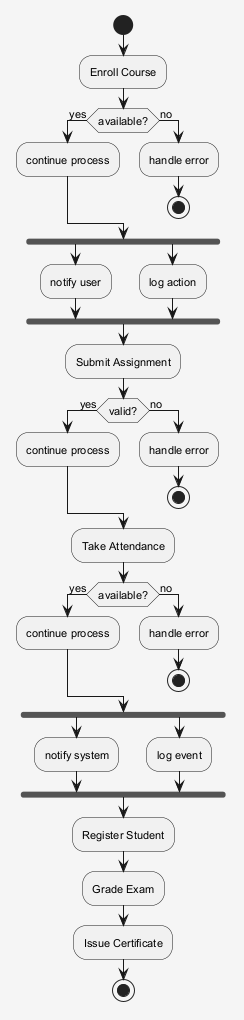

The diagram above was rendered by PlantUML. Its source (embedded in the PNG):
@startuml
skinparam shadowing false
skinparam backgroundColor #F5F5F5
skinparam defaultFontSize 11
start
:Enroll Course;
if (available?) then (yes)
:continue process;
else (no)
:handle error;
stop
endif
fork
:notify user;
fork again
:log action;
end fork
:Submit Assignment;
if (valid?) then (yes)
:continue process;
else (no)
:handle error;
stop
endif
:Take Attendance;
if (available?) then (yes)
:continue process;
else (no)
:handle error;
stop
endif
fork
:notify system;
fork again
:log event;
end fork
:Register Student;
:Grade Exam;
:Issue Certificate;
stop
@enduml